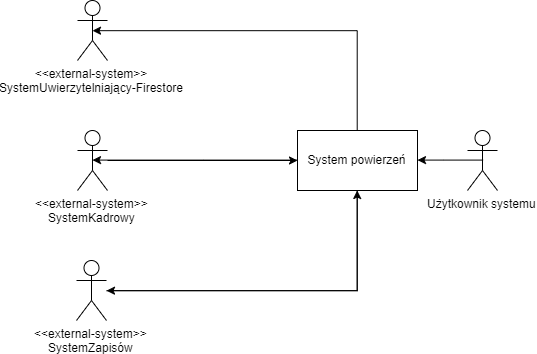

The diagram above was exported from draw.io. Its source (the exported page's mxGraphModel, read from the mxfile embedded in the PNG):
<mxGraphModel dx="1495" dy="2991" grid="1" gridSize="10" guides="1" tooltips="1" connect="1" arrows="1" fold="1" page="1" pageScale="1" pageWidth="827" pageHeight="1169" math="0" shadow="0">
  <root>
    <mxCell id="0" />
    <mxCell id="1" parent="0" />
    <mxCell id="4CJr4t7vkKYNcT-Vop5K-10" style="edgeStyle=orthogonalEdgeStyle;rounded=0;orthogonalLoop=1;jettySize=auto;html=1;entryX=0.5;entryY=0.5;entryDx=0;entryDy=0;entryPerimeter=0;" edge="1" parent="1" source="4CJr4t7vkKYNcT-Vop5K-6" target="4CJr4t7vkKYNcT-Vop5K-9">
      <mxGeometry relative="1" as="geometry">
        <Array as="points">
          <mxPoint x="-330" y="-1110" />
        </Array>
      </mxGeometry>
    </mxCell>
    <mxCell id="4CJr4t7vkKYNcT-Vop5K-14" style="edgeStyle=orthogonalEdgeStyle;rounded=0;orthogonalLoop=1;jettySize=auto;html=1;entryX=0.5;entryY=0.5;entryDx=0;entryDy=0;entryPerimeter=0;" edge="1" parent="1" source="4CJr4t7vkKYNcT-Vop5K-6" target="4CJr4t7vkKYNcT-Vop5K-12">
      <mxGeometry relative="1" as="geometry" />
    </mxCell>
    <mxCell id="4CJr4t7vkKYNcT-Vop5K-17" style="edgeStyle=orthogonalEdgeStyle;rounded=0;orthogonalLoop=1;jettySize=auto;html=1;" edge="1" parent="1" source="4CJr4t7vkKYNcT-Vop5K-6" target="4CJr4t7vkKYNcT-Vop5K-15">
      <mxGeometry relative="1" as="geometry">
        <Array as="points">
          <mxPoint x="-330" y="-850" />
        </Array>
      </mxGeometry>
    </mxCell>
    <mxCell id="4CJr4t7vkKYNcT-Vop5K-6" value="System powierzeń" style="rounded=0;whiteSpace=wrap;html=1;" vertex="1" parent="1">
      <mxGeometry x="-390" y="-1010" width="120" height="60" as="geometry" />
    </mxCell>
    <mxCell id="4CJr4t7vkKYNcT-Vop5K-8" style="edgeStyle=orthogonalEdgeStyle;rounded=0;orthogonalLoop=1;jettySize=auto;html=1;exitX=0.5;exitY=0.5;exitDx=0;exitDy=0;exitPerimeter=0;" edge="1" parent="1" source="4CJr4t7vkKYNcT-Vop5K-7" target="4CJr4t7vkKYNcT-Vop5K-6">
      <mxGeometry relative="1" as="geometry" />
    </mxCell>
    <mxCell id="4CJr4t7vkKYNcT-Vop5K-7" value="Użytkownik systemu&lt;br&gt;" style="shape=umlActor;verticalLabelPosition=bottom;labelBackgroundColor=#ffffff;verticalAlign=top;html=1;outlineConnect=0;" vertex="1" parent="1">
      <mxGeometry x="-220" y="-1010" width="30" height="60" as="geometry" />
    </mxCell>
    <mxCell id="4CJr4t7vkKYNcT-Vop5K-9" value="&amp;lt;&amp;lt;external-system&amp;gt;&amp;gt;&lt;br&gt;SystemUwierzytelniający-Firestore" style="shape=umlActor;verticalLabelPosition=bottom;labelBackgroundColor=#ffffff;verticalAlign=top;html=1;outlineConnect=0;strokeWidth=1;" vertex="1" parent="1">
      <mxGeometry x="-610" y="-1140" width="30" height="60" as="geometry" />
    </mxCell>
    <mxCell id="4CJr4t7vkKYNcT-Vop5K-13" style="edgeStyle=orthogonalEdgeStyle;rounded=0;orthogonalLoop=1;jettySize=auto;html=1;" edge="1" parent="1" source="4CJr4t7vkKYNcT-Vop5K-12" target="4CJr4t7vkKYNcT-Vop5K-6">
      <mxGeometry relative="1" as="geometry" />
    </mxCell>
    <mxCell id="4CJr4t7vkKYNcT-Vop5K-12" value="&amp;lt;&amp;lt;external-system&amp;gt;&amp;gt;&lt;br&gt;SystemKadrowy&lt;br&gt;" style="shape=umlActor;verticalLabelPosition=bottom;labelBackgroundColor=#ffffff;verticalAlign=top;html=1;outlineConnect=0;strokeWidth=1;" vertex="1" parent="1">
      <mxGeometry x="-610" y="-1010" width="30" height="60" as="geometry" />
    </mxCell>
    <mxCell id="4CJr4t7vkKYNcT-Vop5K-16" style="edgeStyle=orthogonalEdgeStyle;rounded=0;orthogonalLoop=1;jettySize=auto;html=1;" edge="1" parent="1" source="4CJr4t7vkKYNcT-Vop5K-15" target="4CJr4t7vkKYNcT-Vop5K-6">
      <mxGeometry relative="1" as="geometry" />
    </mxCell>
    <mxCell id="4CJr4t7vkKYNcT-Vop5K-15" value="&amp;lt;&amp;lt;external-system&amp;gt;&amp;gt;&lt;br&gt;SystemZapisów" style="shape=umlActor;verticalLabelPosition=bottom;labelBackgroundColor=#ffffff;verticalAlign=top;html=1;outlineConnect=0;strokeWidth=1;" vertex="1" parent="1">
      <mxGeometry x="-611" y="-880" width="30" height="60" as="geometry" />
    </mxCell>
  </root>
</mxGraphModel>